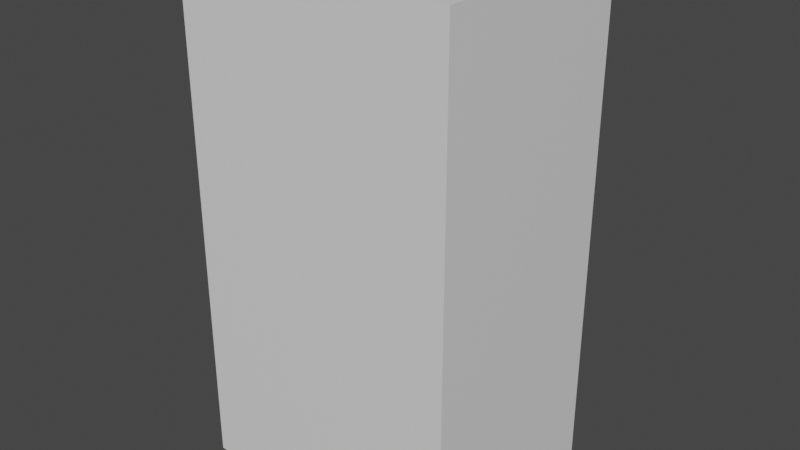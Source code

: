 # Source: fridge001.blend  (saved by Blender 3.4.6; exported with 4.5.12 LTS)
import bpy
from mathutils import Matrix  # noqa: F401  (used for matrix-valued properties, if any)

bpy.ops.wm.read_factory_settings(use_empty=True)
scene = bpy.context.scene
scene.name = 'Scene'

# ---- collections
col_collection = bpy.data.collections.new('Collection'); scene.collection.children.link(col_collection)

# ---- materials (node trees are filled in below, after node groups)
mat_material = bpy.data.materials.new('Material')
mat_material.alpha_threshold = 0.0
mat_material.use_transparent_shadow = False
mat_material.roughness = 0.5
mat_material.line_color = (0.0, 0.0, 0.0, 1.0)

# ---- material node trees
mat_material.use_nodes = True; mat_material.node_tree.nodes.clear()
_N = mat_material.node_tree.nodes; _L = mat_material.node_tree.links
n0 = _N.new('ShaderNodeOutputMaterial'); n0.name = 'Material Output'; n0.location = (300, 300)
n1 = _N.new('ShaderNodeBsdfPrincipled'); n1.name = 'Principled BSDF'; n1.location = (10, 300)
n1.distribution = 'GGX'
n1.subsurface_method = 'RANDOM_WALK_SKIN'
n1.inputs[3].default_value = 1.45
n1.inputs[27].default_value = (0.0, 0.0, 0.0, 1.0)
n1.inputs[28].default_value = 1.0
_L.new(n1.outputs[0], n0.inputs[0])
n0.is_active_output = True

# ---- world
world_world = bpy.data.worlds.new('World'); scene.world = world_world
world_world.use_nodes = True; world_world.node_tree.nodes.clear()
_N = world_world.node_tree.nodes; _L = world_world.node_tree.links
n0 = _N.new('ShaderNodeOutputWorld'); n0.name = 'World Output'; n0.location = (300, 300)
n1 = _N.new('ShaderNodeBackground'); n1.name = 'Background'; n1.location = (10, 300)
n1.inputs[0].default_value = (0.05088, 0.05088, 0.05088, 1.0)
_L.new(n1.outputs[0], n0.inputs[0])
n0.is_active_output = True
world_world.color = (0.05088, 0.05088, 0.05088)
world_world.use_sun_shadow = False
world_world.sun_shadow_jitter_overblur = 0.0

# ---- meshes
me_cube = bpy.data.meshes.new('Cube')
me_cube.from_pydata([(1.0, 1.0, 2.0), (0.1169, 0.4539, 0.8353), (1.0, 1.0, 0.0), (0.1169, 0.4539, 1.282), (1.0, -1.0, 2.0), (1.0, -1.0, 0.0), (-1.0, 1.0, 2.0), (0.7603, 0.4539, 0.8353), (-1.0, 1.0, 0.0), (0.7603, 0.4539, 1.282), (-1.0, -1.0, 2.0), (-1.0, -1.0, 0.0), (0.1169, 1.0, 1.282), (0.1169, 1.0, 0.8353), (0.7603, 1.0, 0.8353), (0.7603, 1.0, 1.282)], [], [(0, 6, 10, 4), (5, 4, 10, 11), (11, 10, 6, 8), (8, 2, 5, 11), (2, 0, 4, 5), (0, 2, 14, 15), (2, 8, 6, 0, 15, 12, 13, 14), (12, 3, 1, 13), (14, 7, 9, 15), (7, 1, 3, 9), (13, 1, 7, 14), (9, 3, 12, 15)])
me_cube.polygons.foreach_set('material_index', [0, 0, 0, 0, 0, 0, 0, 568, 568, 568, 568, 568])
_uv = me_cube.uv_layers.new(name='UVMap')
_uv.uv.foreach_set('vector', [0.625, 0.5, 0.875, 0.5, 0.875, 0.75, 0.625, 0.75, 0.375, 0.75, 0.625, 0.75, 0.625, 1.0, 0.375, 1.0, 0.375, 0.0, 0.625, 0.0, 0.625, 0.25, 0.375, 0.25, 0.125, 0.5, 0.375, 0.5, 0.375, 0.75, 0.125, 0.75, 0.375, 0.5, 0.625, 0.5, 0.625, 0.75, 0.375, 0.75, 0.625, 0.5, 0.375, 0.5, 0.4794, 0.47, 0.5352, 0.47, 0.375, 0.5, 0.375, 0.25, 0.625, 0.25, 0.625, 0.5, 0.5352, 0.47, 0.5352, 0.3896, 0.4794, 0.3896, 0.4794, 0.47, 0.625, 0.1871, 0.625, 0.0, 0.375, 0.0, 0.375, 0.1871, 0.375, 0.5629, 0.375, 0.75, 0.625, 0.75, 0.625, 0.5629, 0.375, 0.75, 0.375, 1.0, 0.625, 1.0, 0.625, 0.75, 0.125, 0.5629, 0.125, 0.75, 0.375, 0.75, 0.375, 0.5629, 0.625, 0.75, 0.875, 0.75, 0.875, 0.5629, 0.625, 0.5629])
me_cube.materials.append(mat_material)
me_cube.use_mirror_vertex_groups = False
me_cube.update()
me_cube_001 = bpy.data.meshes.new('Cube.001')
me_cube_001.from_pydata([(-1.0, 0.263, -1.0), (-1.0, 0.263, 1.0), (-0.8612, 0.774, -0.8612), (-0.8612, 0.774, 0.43), (1.0, 0.263, -1.0), (1.0, 0.263, 1.0), (0.8612, 0.774, -0.8612), (0.8612, 0.774, 0.43), (-1.0, 0.774, 1.0), (-1.0, 0.774, -1.0), (1.0, 0.774, -1.0), (1.0, 0.774, 1.0), (-0.8612, -0.5017, 0.43), (-0.8612, -0.5017, -0.8612), (0.8612, -0.5017, -0.8612), (0.8612, -0.5017, 0.43)], [], [(0, 1, 8, 9), (7, 6, 14, 15), (10, 11, 5, 4), (9, 10, 4, 0), (11, 8, 1, 5), (3, 2, 9, 8), (2, 6, 10, 9), (7, 3, 8, 11), (6, 7, 11, 10), (13, 12, 15, 14), (6, 2, 13, 14), (3, 7, 15, 12), (2, 3, 12, 13)])
_uv = me_cube_001.uv_layers.new(name='UVMap')
_uv.uv.foreach_set('vector', [0.375, 0.0, 0.625, 0.0, 0.625, 0.25, 0.375, 0.25, 0.6077, 0.4827, 0.3923, 0.4827, 0.3923, 0.4827, 0.6077, 0.4827, 0.375, 0.5, 0.625, 0.5, 0.625, 0.75, 0.375, 0.75, 0.125, 0.5, 0.375, 0.5, 0.375, 0.75, 0.125, 0.75, 0.625, 0.5, 0.875, 0.5, 0.875, 0.75, 0.625, 0.75, 0.6077, 0.2673, 0.3923, 0.2673, 0.375, 0.25, 0.625, 0.25, 0.3923, 0.2673, 0.3923, 0.4827, 0.375, 0.5, 0.375, 0.25, 0.6077, 0.4827, 0.6077, 0.2673, 0.625, 0.25, 0.625, 0.5, 0.3923, 0.4827, 0.6077, 0.4827, 0.625, 0.5, 0.375, 0.5, 0.3923, 0.2673, 0.6077, 0.2673, 0.6077, 0.4827, 0.3923, 0.4827, 0.3923, 0.4827, 0.3923, 0.2673, 0.3923, 0.2673, 0.3923, 0.4827, 0.6077, 0.2673, 0.6077, 0.4827, 0.6077, 0.4827, 0.6077, 0.2673, 0.3923, 0.2673, 0.6077, 0.2673, 0.6077, 0.2673, 0.3923, 0.2673])
me_cube_001.update()
me_cylinder = bpy.data.meshes.new('Cylinder')
me_cylinder.from_pydata([(0.0, 1.0, -1.0), (0.0, 1.0, 1.0), (0.9511, 0.309, -1.0), (0.9511, 0.309, 1.0), (0.5878, -0.809, -1.0), (0.5878, -0.809, 1.0), (-0.5878, -0.809, -1.0), (-0.5878, -0.809, 1.0), (-0.9511, 0.309, -1.0), (-0.9511, 0.309, 1.0)], [], [(0, 1, 3, 2), (2, 3, 5, 4), (4, 5, 7, 6), (6, 7, 9, 8), (8, 9, 1, 0), (0, 2, 4, 6, 8)])
_uv = me_cylinder.uv_layers.new(name='UVMap')
_uv.uv.foreach_set('vector', [1.0, 0.5, 1.0, 1.0, 0.8, 1.0, 0.8, 0.5, 0.8, 0.5, 0.8, 1.0, 0.6, 1.0, 0.6, 0.5, 0.6, 0.5, 0.6, 1.0, 0.4, 1.0, 0.4, 0.5, 0.4, 0.5, 0.4, 1.0, 0.2, 1.0, 0.2, 0.5, 0.2, 0.5, 0.2, 1.0, 2.98e-08, 1.0, 2.98e-08, 0.5, 0.75, 0.49, 0.9783, 0.3242, 0.8911, 0.05584, 0.6089, 0.05584, 0.5217, 0.3242])
me_cylinder.update()

# ---- objects
ob_fridge = bpy.data.objects.new('fridge', me_cube)
ob_icemakerbase = bpy.data.objects.new('icemakerbase', me_cube_001)
ob_icemakertube = bpy.data.objects.new('icemakertube', me_cylinder)

# ---- transforms, parenting, visibility, modifiers, constraints
ob_fridge.location = (0.0, 0.0, 0.0)
ob_fridge.scale = (1.275, 1.0, 2.344)
ob_fridge.lock_rotations_4d = False
ob_fridge.empty_display_type = 'ARROWS'
ob_fridge.lineart.crease_threshold = 0.0
ob_icemakerbase.location = (0.5592, 0.8188, 2.481)
ob_icemakerbase.scale = (0.4101, 0.3649, 0.523)
ob_icemakertube.location = (0.5592, 0.9481, 2.64)
ob_icemakertube.rotation_euler = (0.0, -0.0, 3.142)
ob_icemakertube.scale = (0.2112, 0.1234, 0.1608)

# ---- collection membership
col_collection.objects.link(ob_fridge)
col_collection.objects.link(ob_icemakerbase)
col_collection.objects.link(ob_icemakertube)

# ---- scene / render settings (as saved in the file)
scene.frame_start = 1; scene.frame_end = 250; scene.frame_set(1)
scene.render.engine = 'BLENDER_EEVEE_NEXT'
scene.cycles.sampling_pattern = 'TABULATED_SOBOL'
scene.cycles.use_light_tree = False
scene.view_settings.view_transform = 'Filmic'
bpy.context.view_layer.update()

# ---- added for rendering (the .blend has no active camera and no usable light): camera, sun
cam_auto = bpy.data.cameras.new('AutoCamera')
cam_auto.lens = 50.0
cam_auto.sensor_width = 36.0
cam_auto.clip_end = 1000.0
ob_auto_camera = bpy.data.objects.new('AutoCamera', cam_auto)
scene.collection.objects.link(ob_auto_camera)
ob_auto_camera.location = (5.30637, -6.31705, 6.58907)
ob_auto_camera.rotation_euler = (1.09748, -7.21219e-08, 0.694738)
scene.camera = ob_auto_camera
light_auto_sun = bpy.data.lights.new('AutoSun', 'SUN')
light_auto_sun.energy = 3.0
light_auto_sun.angle = 0.0523599
ob_auto_sun = bpy.data.objects.new('AutoSun', light_auto_sun)
scene.collection.objects.link(ob_auto_sun)
ob_auto_sun.rotation_euler = (0.872665, 0.174533, 0.523599)
bpy.context.view_layer.update()
